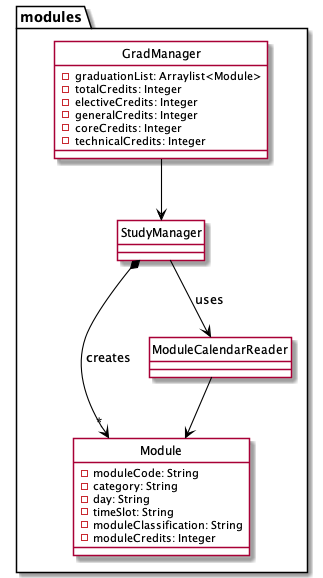

The diagram above was rendered by PlantUML. Its source (embedded in the PNG):
@startuml
 skinparam arrowThickness 1.1
 skinparam arrowColor black
 skinparam classBackgroundColor LOGIC_COLOR
 hide circle
package modules {

    Class Module {
        -moduleCode: String
        -category: String
        -day: String
        -timeSlot: String
        -moduleClassification: String
        -moduleCredits: Integer
    }

Class GradManager {
    -graduationList: Arraylist<Module>
    -totalCredits: Integer
    -electiveCredits: Integer
    -generalCredits: Integer
    -coreCredits: Integer
    -technicalCredits: Integer
}

Class ModuleCalendarReader
Class StudyManager
}

GradManager --> StudyManager

StudyManager --> ModuleCalendarReader : uses

ModuleCalendarReader --> Module

StudyManager *--> "*" Module : creates
 @enduml